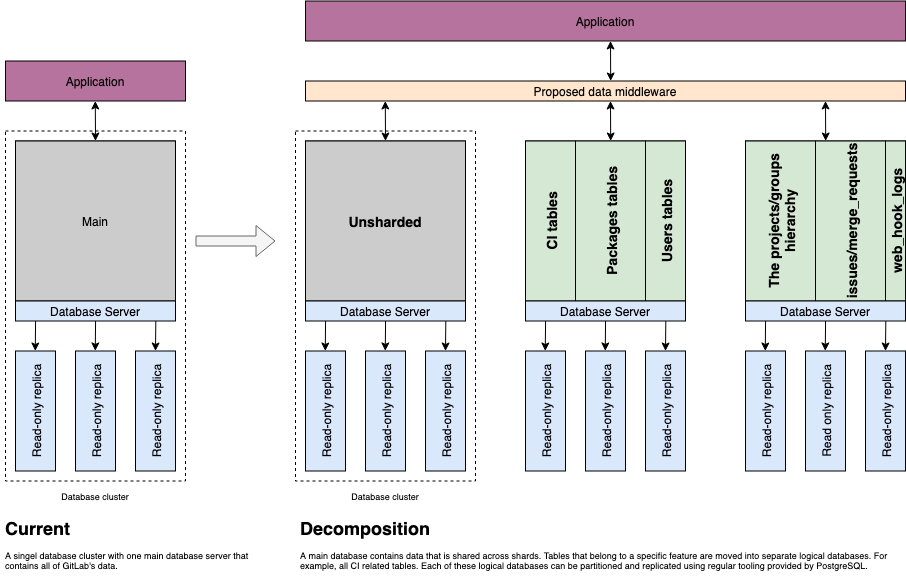

The diagram above was exported from draw.io. Its source (the exported page's mxGraphModel, read from the mxfile embedded in the PNG):
<mxGraphModel dx="2276" dy="1814" grid="1" gridSize="10" guides="1" tooltips="1" connect="1" arrows="1" fold="1" page="1" pageScale="1" pageWidth="850" pageHeight="1100" math="0" shadow="0">
  <root>
    <mxCell id="0" />
    <mxCell id="1" parent="0" />
    <mxCell id="2" value="&lt;h1&gt;Decomposition&lt;/h1&gt;&lt;div&gt;A main database contains data that is shared across shards. Tables that belong to a specific feature are moved into separate logical databases. For example, all CI related tables. Each of these logical databases can be partitioned and replicated using regular tooling provided by PostgreSQL.&lt;/div&gt;" style="text;html=1;strokeColor=none;fillColor=none;spacing=5;spacingTop=-20;whiteSpace=wrap;overflow=hidden;rounded=0;dashed=1;fontSize=9;" vertex="1" parent="1">
      <mxGeometry x="1375" y="542.5" width="610" height="70" as="geometry" />
    </mxCell>
    <mxCell id="3" value="" style="rounded=0;whiteSpace=wrap;html=1;strokeColor=#000000;fontSize=9;fillColor=none;dashed=1;" vertex="1" parent="1">
      <mxGeometry x="1085" y="157.5" width="180" height="350" as="geometry" />
    </mxCell>
    <mxCell id="4" value="Application" style="rounded=0;whiteSpace=wrap;html=1;fillColor=#B5739D;" vertex="1" parent="1">
      <mxGeometry x="1085" y="87.5" width="180" height="40" as="geometry" />
    </mxCell>
    <mxCell id="5" value="" style="rounded=0;whiteSpace=wrap;html=1;" vertex="1" parent="1">
      <mxGeometry x="1095" y="167.5" width="160" height="160" as="geometry" />
    </mxCell>
    <mxCell id="6" value="" style="endArrow=classic;startArrow=classic;html=1;exitX=0.5;exitY=0;exitDx=0;exitDy=0;entryX=0.133;entryY=1;entryDx=0;entryDy=0;entryPerimeter=0;" edge="1" source="5" parent="1">
      <mxGeometry width="50" height="50" relative="1" as="geometry">
        <mxPoint x="1125" y="197.5" as="sourcePoint" />
        <mxPoint x="1174.8000000000002" y="127.49999999999977" as="targetPoint" />
      </mxGeometry>
    </mxCell>
    <mxCell id="7" value="Main" style="rounded=0;whiteSpace=wrap;html=1;horizontal=1;fillColor=#CCCCCC;" vertex="1" parent="1">
      <mxGeometry x="1095" y="167.5" width="160" height="160" as="geometry" />
    </mxCell>
    <mxCell id="8" value="&lt;div&gt;Database Server&lt;/div&gt;" style="rounded=0;whiteSpace=wrap;html=1;fillColor=#dae8fc;" vertex="1" parent="1">
      <mxGeometry x="1095" y="327.5" width="160" height="20" as="geometry" />
    </mxCell>
    <mxCell id="9" value="Read-only replica" style="rounded=0;whiteSpace=wrap;html=1;fillColor=#dae8fc;horizontal=0;" vertex="1" parent="1">
      <mxGeometry x="1095" y="377.5" width="40" height="120" as="geometry" />
    </mxCell>
    <mxCell id="10" value="&lt;div&gt;Read-only replica&lt;/div&gt;" style="rounded=0;whiteSpace=wrap;html=1;fillColor=#dae8fc;horizontal=0;" vertex="1" parent="1">
      <mxGeometry x="1155" y="377.5" width="40" height="120" as="geometry" />
    </mxCell>
    <mxCell id="11" value="&lt;div&gt;Read-only replica&lt;/div&gt;" style="rounded=0;whiteSpace=wrap;html=1;fillColor=#dae8fc;horizontal=0;" vertex="1" parent="1">
      <mxGeometry x="1215" y="377.5" width="40" height="120" as="geometry" />
    </mxCell>
    <mxCell id="12" value="" style="endArrow=classic;html=1;fontSize=9;exitX=0.877;exitY=1.005;exitDx=0;exitDy=0;exitPerimeter=0;entryX=0.5;entryY=0;entryDx=0;entryDy=0;" edge="1" source="8" target="11" parent="1">
      <mxGeometry width="50" height="50" relative="1" as="geometry">
        <mxPoint x="1405" y="377.5" as="sourcePoint" />
        <mxPoint x="1455" y="327.5" as="targetPoint" />
      </mxGeometry>
    </mxCell>
    <mxCell id="13" value="" style="endArrow=classic;html=1;fontSize=9;exitX=0.877;exitY=1.005;exitDx=0;exitDy=0;exitPerimeter=0;" edge="1" parent="1">
      <mxGeometry width="50" height="50" relative="1" as="geometry">
        <mxPoint x="1175.08" y="347.5" as="sourcePoint" />
        <mxPoint x="1174.7600000000002" y="377.4000000000001" as="targetPoint" />
      </mxGeometry>
    </mxCell>
    <mxCell id="14" value="" style="endArrow=classic;html=1;fontSize=9;exitX=0.877;exitY=1.005;exitDx=0;exitDy=0;exitPerimeter=0;" edge="1" parent="1">
      <mxGeometry width="50" height="50" relative="1" as="geometry">
        <mxPoint x="1115.08" y="347.5999999999999" as="sourcePoint" />
        <mxPoint x="1114.7600000000002" y="377.5" as="targetPoint" />
      </mxGeometry>
    </mxCell>
    <mxCell id="15" value="Database cluster" style="text;html=1;strokeColor=none;fillColor=none;align=center;verticalAlign=middle;whiteSpace=wrap;rounded=0;dashed=1;fontSize=9;" vertex="1" parent="1">
      <mxGeometry x="1140" y="517.5" width="70" height="10" as="geometry" />
    </mxCell>
    <mxCell id="16" value="" style="shape=flexArrow;endArrow=classic;html=1;fontSize=14;fillColor=#f5f5f5;strokeColor=#666666;" edge="1" parent="1">
      <mxGeometry width="50" height="50" relative="1" as="geometry">
        <mxPoint x="1275" y="267.5" as="sourcePoint" />
        <mxPoint x="1355" y="267.5" as="targetPoint" />
      </mxGeometry>
    </mxCell>
    <mxCell id="17" value="&lt;h1&gt;&lt;span&gt;Current&lt;/span&gt;&lt;/h1&gt;&lt;div&gt;&lt;span&gt;A singel database cluster with one main database server that contains all of GitLab's data.&lt;/span&gt;&lt;/div&gt;" style="text;html=1;strokeColor=none;fillColor=none;spacing=5;spacingTop=-20;whiteSpace=wrap;overflow=hidden;rounded=0;dashed=1;fontSize=9;" vertex="1" parent="1">
      <mxGeometry x="1080" y="542.5" width="265" height="70" as="geometry" />
    </mxCell>
    <mxCell id="18" value="" style="group" vertex="1" connectable="0" parent="1">
      <mxGeometry x="1375" y="27.5" width="610" height="500" as="geometry" />
    </mxCell>
    <mxCell id="19" value="" style="rounded=0;whiteSpace=wrap;html=1;strokeColor=#000000;fontSize=9;fillColor=none;dashed=1;" vertex="1" parent="18">
      <mxGeometry y="130" width="180" height="350" as="geometry" />
    </mxCell>
    <mxCell id="20" value="Application" style="rounded=0;whiteSpace=wrap;html=1;fillColor=#B5739D;" vertex="1" parent="18">
      <mxGeometry x="10" width="600" height="40" as="geometry" />
    </mxCell>
    <mxCell id="21" value="Proposed data middleware" style="rounded=0;whiteSpace=wrap;html=1;fillColor=#ffe6cc;" vertex="1" parent="18">
      <mxGeometry x="10" y="80" width="600" height="20" as="geometry" />
    </mxCell>
    <mxCell id="22" value="" style="rounded=0;whiteSpace=wrap;html=1;" vertex="1" parent="18">
      <mxGeometry x="10" y="140" width="160" height="160" as="geometry" />
    </mxCell>
    <mxCell id="23" value="" style="rounded=0;whiteSpace=wrap;html=1;" vertex="1" parent="18">
      <mxGeometry x="230" y="140" width="160" height="160" as="geometry" />
    </mxCell>
    <mxCell id="24" value="" style="rounded=0;whiteSpace=wrap;html=1;" vertex="1" parent="18">
      <mxGeometry x="450" y="140" width="160" height="160" as="geometry" />
    </mxCell>
    <mxCell id="25" value="" style="endArrow=classic;startArrow=classic;html=1;exitX=0.5;exitY=0;exitDx=0;exitDy=0;entryX=0.133;entryY=1;entryDx=0;entryDy=0;entryPerimeter=0;" edge="1" parent="18" source="22" target="21">
      <mxGeometry width="50" height="50" relative="1" as="geometry">
        <mxPoint x="40" y="170" as="sourcePoint" />
        <mxPoint x="90" y="110" as="targetPoint" />
      </mxGeometry>
    </mxCell>
    <mxCell id="26" value="" style="endArrow=classic;startArrow=classic;html=1;exitX=0.5;exitY=0;exitDx=0;exitDy=0;entryX=0.133;entryY=1;entryDx=0;entryDy=0;entryPerimeter=0;" edge="1" parent="18">
      <mxGeometry width="50" height="50" relative="1" as="geometry">
        <mxPoint x="315.1999999999998" y="140" as="sourcePoint" />
        <mxPoint x="315" y="100" as="targetPoint" />
      </mxGeometry>
    </mxCell>
    <mxCell id="27" value="" style="endArrow=classic;startArrow=classic;html=1;exitX=0.5;exitY=0;exitDx=0;exitDy=0;entryX=0.133;entryY=1;entryDx=0;entryDy=0;entryPerimeter=0;" edge="1" parent="18">
      <mxGeometry width="50" height="50" relative="1" as="geometry">
        <mxPoint x="530.1999999999998" y="140" as="sourcePoint" />
        <mxPoint x="530" y="100" as="targetPoint" />
      </mxGeometry>
    </mxCell>
    <mxCell id="28" value="" style="endArrow=classic;startArrow=classic;html=1;exitX=0.5;exitY=0;exitDx=0;exitDy=0;entryX=0.133;entryY=1;entryDx=0;entryDy=0;entryPerimeter=0;" edge="1" parent="18">
      <mxGeometry width="50" height="50" relative="1" as="geometry">
        <mxPoint x="315.1999999999998" y="80" as="sourcePoint" />
        <mxPoint x="315" y="40" as="targetPoint" />
      </mxGeometry>
    </mxCell>
    <mxCell id="29" value="Unsharded" style="rounded=0;whiteSpace=wrap;html=1;horizontal=1;fillColor=#CCCCCC;fontStyle=1;fontSize=14;" vertex="1" parent="18">
      <mxGeometry x="10" y="140" width="160" height="160" as="geometry" />
    </mxCell>
    <mxCell id="30" value="CI tables" style="rounded=0;whiteSpace=wrap;html=1;horizontal=0;fillColor=#d5e8d4;fontSize=14;fontStyle=1" vertex="1" parent="18">
      <mxGeometry x="230" y="140" width="50" height="160" as="geometry" />
    </mxCell>
    <mxCell id="31" value="Packages tables" style="rounded=0;whiteSpace=wrap;html=1;horizontal=0;fillColor=#d5e8d4;fontSize=14;fontStyle=1" vertex="1" parent="18">
      <mxGeometry x="280" y="140" width="70" height="160" as="geometry" />
    </mxCell>
    <mxCell id="32" value="Users tables" style="rounded=0;whiteSpace=wrap;html=1;horizontal=0;fillColor=#d5e8d4;fontSize=14;fontStyle=1" vertex="1" parent="18">
      <mxGeometry x="350" y="140" width="40" height="160" as="geometry" />
    </mxCell>
    <mxCell id="33" value="The projects/groups hierarchy" style="rounded=0;whiteSpace=wrap;html=1;horizontal=0;fillColor=#d5e8d4;fontSize=14;fontStyle=1" vertex="1" parent="18">
      <mxGeometry x="450" y="140" width="70" height="160" as="geometry" />
    </mxCell>
    <mxCell id="34" value="issues/merge_requests" style="rounded=0;whiteSpace=wrap;html=1;horizontal=0;fillColor=#d5e8d4;fontSize=14;fontStyle=1" vertex="1" parent="18">
      <mxGeometry x="520" y="140" width="70" height="160" as="geometry" />
    </mxCell>
    <mxCell id="35" value="web_hook_logs" style="rounded=0;whiteSpace=wrap;html=1;horizontal=0;fillColor=#d5e8d4;fontSize=14;fontStyle=1" vertex="1" parent="18">
      <mxGeometry x="590" y="140" width="20" height="160" as="geometry" />
    </mxCell>
    <mxCell id="36" value="&lt;div&gt;Database Server&lt;/div&gt;" style="rounded=0;whiteSpace=wrap;html=1;fillColor=#dae8fc;" vertex="1" parent="18">
      <mxGeometry x="10" y="300" width="160" height="20" as="geometry" />
    </mxCell>
    <mxCell id="37" value="&lt;div&gt;Database Server&lt;/div&gt;" style="rounded=0;whiteSpace=wrap;html=1;fillColor=#dae8fc;" vertex="1" parent="18">
      <mxGeometry x="230" y="300" width="160" height="20" as="geometry" />
    </mxCell>
    <mxCell id="38" value="&lt;div&gt;Database Server&lt;/div&gt;" style="rounded=0;whiteSpace=wrap;html=1;fillColor=#dae8fc;" vertex="1" parent="18">
      <mxGeometry x="450" y="300" width="160" height="20" as="geometry" />
    </mxCell>
    <mxCell id="39" value="Read-only replica" style="rounded=0;whiteSpace=wrap;html=1;fillColor=#dae8fc;horizontal=0;" vertex="1" parent="18">
      <mxGeometry x="10" y="350" width="40" height="120" as="geometry" />
    </mxCell>
    <mxCell id="40" value="&lt;div&gt;Read-only replica&lt;/div&gt;" style="rounded=0;whiteSpace=wrap;html=1;fillColor=#dae8fc;horizontal=0;" vertex="1" parent="18">
      <mxGeometry x="70" y="350" width="40" height="120" as="geometry" />
    </mxCell>
    <mxCell id="41" value="&lt;div&gt;Read-only replica&lt;/div&gt;" style="rounded=0;whiteSpace=wrap;html=1;fillColor=#dae8fc;horizontal=0;" vertex="1" parent="18">
      <mxGeometry x="130" y="350" width="40" height="120" as="geometry" />
    </mxCell>
    <mxCell id="42" value="" style="endArrow=classic;html=1;fontSize=9;exitX=0.877;exitY=1.005;exitDx=0;exitDy=0;exitPerimeter=0;entryX=0.5;entryY=0;entryDx=0;entryDy=0;" edge="1" parent="18" source="36" target="41">
      <mxGeometry width="50" height="50" relative="1" as="geometry">
        <mxPoint x="320" y="350" as="sourcePoint" />
        <mxPoint x="370" y="300" as="targetPoint" />
      </mxGeometry>
    </mxCell>
    <mxCell id="43" value="" style="endArrow=classic;html=1;fontSize=9;exitX=0.877;exitY=1.005;exitDx=0;exitDy=0;exitPerimeter=0;" edge="1" parent="18">
      <mxGeometry width="50" height="50" relative="1" as="geometry">
        <mxPoint x="90.07999999999993" y="320" as="sourcePoint" />
        <mxPoint x="89.76000000000022" y="349.9000000000001" as="targetPoint" />
      </mxGeometry>
    </mxCell>
    <mxCell id="44" value="" style="endArrow=classic;html=1;fontSize=9;exitX=0.877;exitY=1.005;exitDx=0;exitDy=0;exitPerimeter=0;" edge="1" parent="18">
      <mxGeometry width="50" height="50" relative="1" as="geometry">
        <mxPoint x="30.079999999999927" y="320.0999999999999" as="sourcePoint" />
        <mxPoint x="29.76000000000022" y="350" as="targetPoint" />
      </mxGeometry>
    </mxCell>
    <mxCell id="45" value="Read-only replica" style="rounded=0;whiteSpace=wrap;html=1;fillColor=#dae8fc;horizontal=0;" vertex="1" parent="18">
      <mxGeometry x="230" y="350" width="40" height="120" as="geometry" />
    </mxCell>
    <mxCell id="46" value="&lt;div&gt;Read-only replica&lt;/div&gt;" style="rounded=0;whiteSpace=wrap;html=1;fillColor=#dae8fc;horizontal=0;" vertex="1" parent="18">
      <mxGeometry x="290" y="350" width="40" height="120" as="geometry" />
    </mxCell>
    <mxCell id="47" value="&lt;div&gt;Read-only replica&lt;/div&gt;" style="rounded=0;whiteSpace=wrap;html=1;fillColor=#dae8fc;horizontal=0;" vertex="1" parent="18">
      <mxGeometry x="350" y="350" width="40" height="120" as="geometry" />
    </mxCell>
    <mxCell id="48" value="" style="endArrow=classic;html=1;fontSize=9;exitX=0.877;exitY=1.005;exitDx=0;exitDy=0;exitPerimeter=0;entryX=0.5;entryY=0;entryDx=0;entryDy=0;" edge="1" parent="18" target="47">
      <mxGeometry width="50" height="50" relative="1" as="geometry">
        <mxPoint x="370.3199999999997" y="320.0999999999999" as="sourcePoint" />
        <mxPoint x="590" y="300" as="targetPoint" />
      </mxGeometry>
    </mxCell>
    <mxCell id="49" value="" style="endArrow=classic;html=1;fontSize=9;exitX=0.877;exitY=1.005;exitDx=0;exitDy=0;exitPerimeter=0;" edge="1" parent="18">
      <mxGeometry width="50" height="50" relative="1" as="geometry">
        <mxPoint x="310.0799999999999" y="320" as="sourcePoint" />
        <mxPoint x="309.7600000000002" y="349.9000000000001" as="targetPoint" />
      </mxGeometry>
    </mxCell>
    <mxCell id="50" value="" style="endArrow=classic;html=1;fontSize=9;exitX=0.877;exitY=1.005;exitDx=0;exitDy=0;exitPerimeter=0;" edge="1" parent="18">
      <mxGeometry width="50" height="50" relative="1" as="geometry">
        <mxPoint x="250.07999999999993" y="320.0999999999999" as="sourcePoint" />
        <mxPoint x="249.76000000000022" y="350" as="targetPoint" />
      </mxGeometry>
    </mxCell>
    <mxCell id="51" value="Read-only replica" style="rounded=0;whiteSpace=wrap;html=1;fillColor=#dae8fc;horizontal=0;" vertex="1" parent="18">
      <mxGeometry x="450" y="350" width="40" height="120" as="geometry" />
    </mxCell>
    <mxCell id="52" value="&lt;div&gt;Read only replica&lt;/div&gt;" style="rounded=0;whiteSpace=wrap;html=1;fillColor=#dae8fc;horizontal=0;" vertex="1" parent="18">
      <mxGeometry x="510" y="350" width="40" height="120" as="geometry" />
    </mxCell>
    <mxCell id="53" value="&lt;div&gt;Read-only replica&lt;/div&gt;" style="rounded=0;whiteSpace=wrap;html=1;fillColor=#dae8fc;horizontal=0;" vertex="1" parent="18">
      <mxGeometry x="570" y="350" width="40" height="120" as="geometry" />
    </mxCell>
    <mxCell id="54" value="" style="endArrow=classic;html=1;fontSize=9;exitX=0.877;exitY=1.005;exitDx=0;exitDy=0;exitPerimeter=0;entryX=0.5;entryY=0;entryDx=0;entryDy=0;" edge="1" parent="18" target="53">
      <mxGeometry width="50" height="50" relative="1" as="geometry">
        <mxPoint x="590.3199999999997" y="320.0999999999999" as="sourcePoint" />
        <mxPoint x="810" y="300" as="targetPoint" />
      </mxGeometry>
    </mxCell>
    <mxCell id="55" value="" style="endArrow=classic;html=1;fontSize=9;exitX=0.877;exitY=1.005;exitDx=0;exitDy=0;exitPerimeter=0;" edge="1" parent="18">
      <mxGeometry width="50" height="50" relative="1" as="geometry">
        <mxPoint x="530.0799999999999" y="320" as="sourcePoint" />
        <mxPoint x="529.7600000000002" y="349.9000000000001" as="targetPoint" />
      </mxGeometry>
    </mxCell>
    <mxCell id="56" value="" style="endArrow=classic;html=1;fontSize=9;exitX=0.877;exitY=1.005;exitDx=0;exitDy=0;exitPerimeter=0;" edge="1" parent="18">
      <mxGeometry width="50" height="50" relative="1" as="geometry">
        <mxPoint x="470.0799999999999" y="320.0999999999999" as="sourcePoint" />
        <mxPoint x="469.7600000000002" y="350" as="targetPoint" />
      </mxGeometry>
    </mxCell>
    <mxCell id="57" value="Database cluster" style="text;html=1;strokeColor=none;fillColor=none;align=center;verticalAlign=middle;whiteSpace=wrap;rounded=0;dashed=1;fontSize=9;" vertex="1" parent="18">
      <mxGeometry x="55" y="490" width="70" height="10" as="geometry" />
    </mxCell>
  </root>
</mxGraphModel>